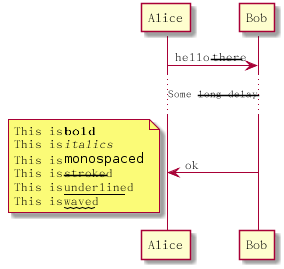

The diagram above was rendered by PlantUML. Its source (embedded in the PNG):
@startuml

Alice -> Bob : hello --there--
... Some --long delay-- ...
Bob -> Alice : ok
note left
This is **bold**
This is //italics//
This is ""monospaced""
This is --stroked--
This is __underlined__
This is ~~waved~~
end note

@enduml